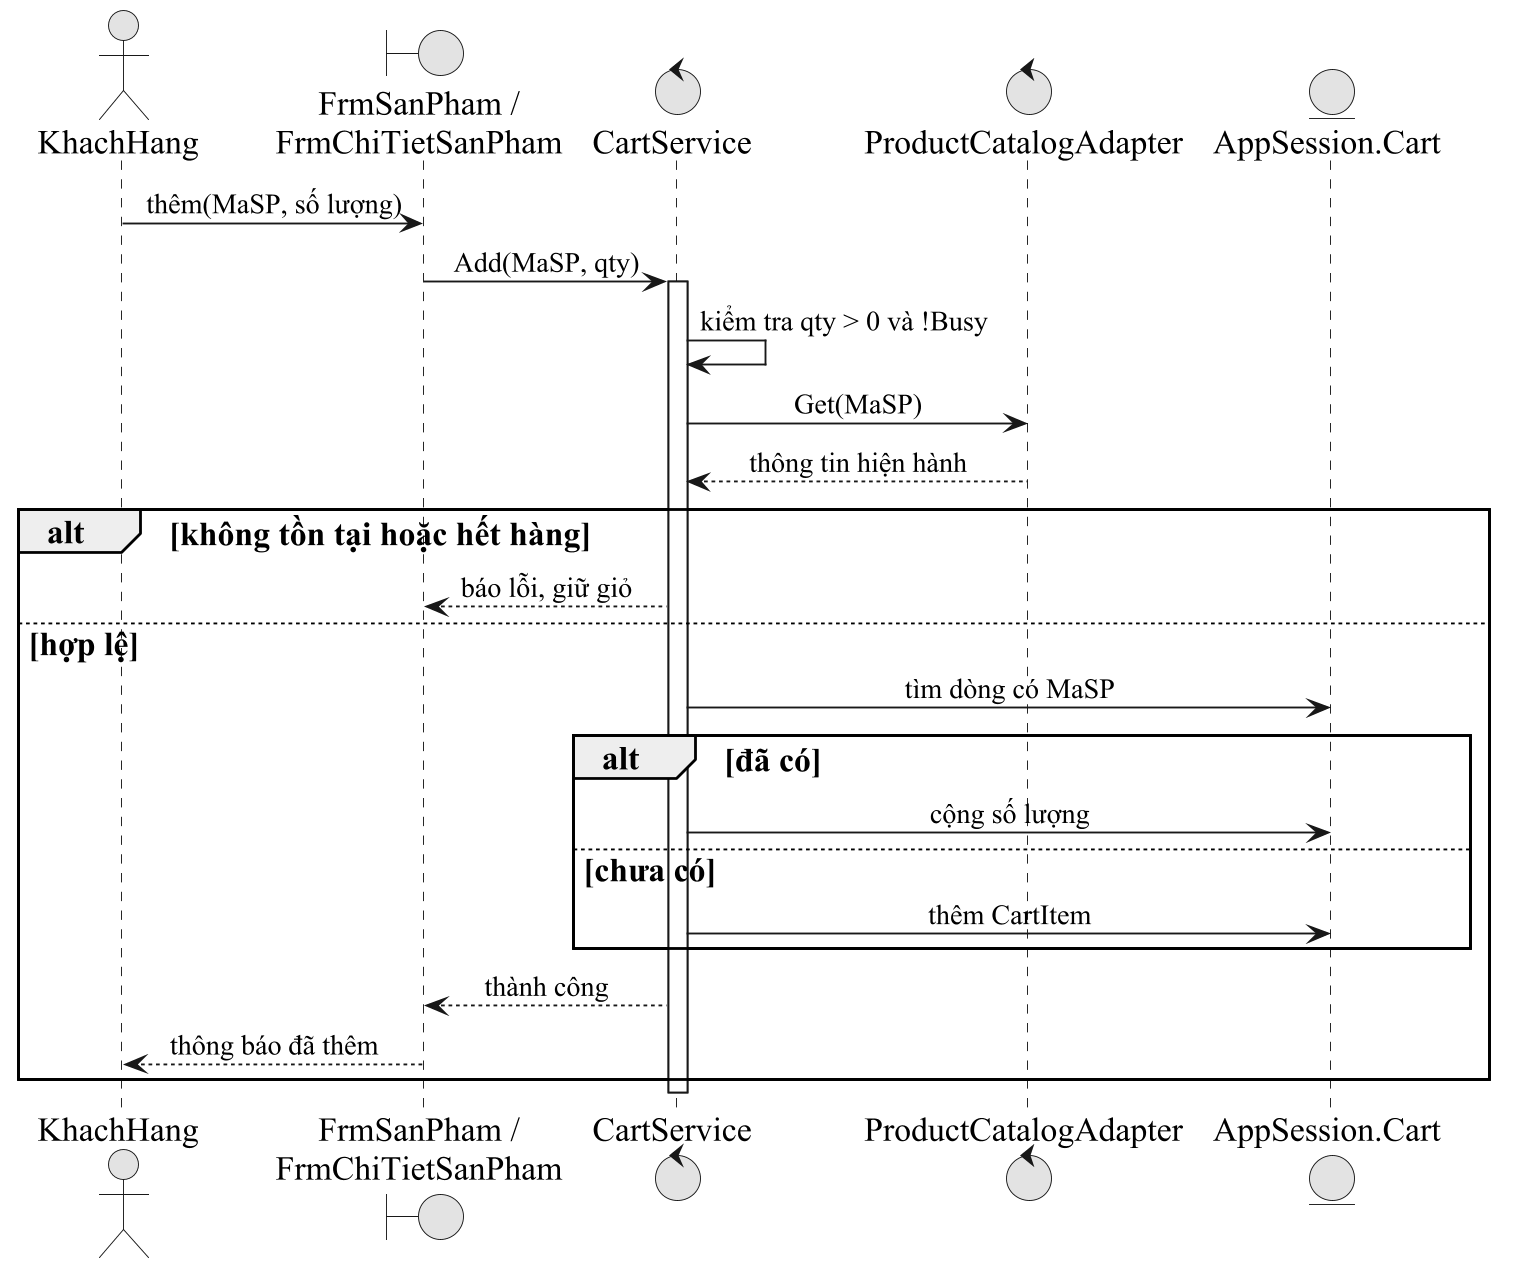

The diagram above was rendered by PlantUML. Its source (embedded in the PNG):
@startuml
skinparam backgroundColor white
skinparam monochrome true
skinparam shadowing false
skinparam defaultFontName Times New Roman
skinparam defaultFontSize 18
skinparam dpi 180
skinparam classAttributeIconSize 0
skinparam roundcorner 0
skinparam packageStyle rectangle
skinparam classBackgroundColor white
skinparam usecaseBackgroundColor white
skinparam nodesep 75
skinparam ranksep 85
skinparam ArrowFontSize 15
skinparam sequenceMessageAlign center
skinparam responseMessageBelowArrow true
hide circle
hide empty members

actor KhachHang as K
boundary "FrmSanPham /\nFrmChiTietSanPham" as F
control CartService as S
control ProductCatalogAdapter as A
entity "AppSession.Cart" as C
K -> F : thêm(MaSP, số lượng)
F -> S : Add(MaSP, qty)
activate S
S -> S : kiểm tra qty > 0 và !Busy
S -> A : Get(MaSP)
A --> S : thông tin hiện hành
alt không tồn tại hoặc hết hàng
S --> F : báo lỗi, giữ giỏ
else hợp lệ
S -> C : tìm dòng có MaSP
alt đã có
S -> C : cộng số lượng
else chưa có
S -> C : thêm CartItem
end
S --> F : thành công
F --> K : thông báo đã thêm
end

deactivate S
@enduml